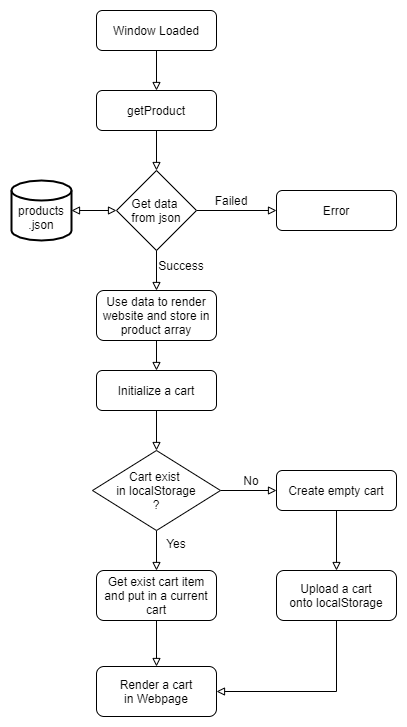

The diagram above was exported from draw.io. Its source (the exported page's mxGraphModel, read from the mxfile embedded in the PNG):
<mxGraphModel dx="1422" dy="822" grid="1" gridSize="10" guides="1" tooltips="1" connect="1" arrows="1" fold="1" page="1" pageScale="1" pageWidth="850" pageHeight="1100" math="0" shadow="0">
  <root>
    <mxCell id="0" />
    <mxCell id="1" parent="0" />
    <mxCell id="k8hpugMdyKqgwWQZ6vRM-4" value="" style="edgeStyle=orthogonalEdgeStyle;rounded=0;orthogonalLoop=1;jettySize=auto;html=1;endArrow=block;endFill=0;" edge="1" parent="1" source="k8hpugMdyKqgwWQZ6vRM-1" target="k8hpugMdyKqgwWQZ6vRM-3">
      <mxGeometry relative="1" as="geometry" />
    </mxCell>
    <mxCell id="k8hpugMdyKqgwWQZ6vRM-1" value="Window Loaded" style="rounded=1;whiteSpace=wrap;html=1;fontSize=12;glass=0;strokeWidth=1;shadow=0;" vertex="1" parent="1">
      <mxGeometry x="365" y="40" width="120" height="40" as="geometry" />
    </mxCell>
    <mxCell id="k8hpugMdyKqgwWQZ6vRM-6" value="" style="edgeStyle=orthogonalEdgeStyle;rounded=0;orthogonalLoop=1;jettySize=auto;html=1;endArrow=block;endFill=0;" edge="1" parent="1" source="k8hpugMdyKqgwWQZ6vRM-3">
      <mxGeometry relative="1" as="geometry">
        <mxPoint x="425" y="200" as="targetPoint" />
      </mxGeometry>
    </mxCell>
    <mxCell id="k8hpugMdyKqgwWQZ6vRM-3" value="getProduct" style="rounded=1;whiteSpace=wrap;html=1;fontSize=12;glass=0;strokeWidth=1;shadow=0;" vertex="1" parent="1">
      <mxGeometry x="365" y="120" width="120" height="40" as="geometry" />
    </mxCell>
    <mxCell id="k8hpugMdyKqgwWQZ6vRM-8" value="" style="edgeStyle=orthogonalEdgeStyle;rounded=0;orthogonalLoop=1;jettySize=auto;html=1;endArrow=block;endFill=0;startArrow=block;startFill=0;" edge="1" parent="1" target="k8hpugMdyKqgwWQZ6vRM-7">
      <mxGeometry relative="1" as="geometry">
        <mxPoint x="385" y="240" as="sourcePoint" />
      </mxGeometry>
    </mxCell>
    <mxCell id="k8hpugMdyKqgwWQZ6vRM-12" value="" style="edgeStyle=orthogonalEdgeStyle;rounded=0;orthogonalLoop=1;jettySize=auto;html=1;startArrow=none;startFill=0;endArrow=block;endFill=0;" edge="1" parent="1" target="k8hpugMdyKqgwWQZ6vRM-11">
      <mxGeometry relative="1" as="geometry">
        <mxPoint x="465" y="240" as="sourcePoint" />
      </mxGeometry>
    </mxCell>
    <mxCell id="k8hpugMdyKqgwWQZ6vRM-16" value="" style="edgeStyle=orthogonalEdgeStyle;rounded=0;orthogonalLoop=1;jettySize=auto;html=1;startArrow=none;startFill=0;endArrow=block;endFill=0;" edge="1" parent="1" target="k8hpugMdyKqgwWQZ6vRM-15">
      <mxGeometry relative="1" as="geometry">
        <mxPoint x="425" y="270" as="sourcePoint" />
      </mxGeometry>
    </mxCell>
    <mxCell id="k8hpugMdyKqgwWQZ6vRM-21" value="" style="edgeStyle=orthogonalEdgeStyle;rounded=0;orthogonalLoop=1;jettySize=auto;html=1;startArrow=none;startFill=0;endArrow=block;endFill=0;" edge="1" parent="1" source="k8hpugMdyKqgwWQZ6vRM-15" target="k8hpugMdyKqgwWQZ6vRM-20">
      <mxGeometry relative="1" as="geometry" />
    </mxCell>
    <mxCell id="k8hpugMdyKqgwWQZ6vRM-15" value="Use data to render website and store in product array" style="rounded=1;whiteSpace=wrap;html=1;fontSize=12;glass=0;strokeWidth=1;shadow=0;" vertex="1" parent="1">
      <mxGeometry x="365" y="320" width="120" height="50" as="geometry" />
    </mxCell>
    <mxCell id="k8hpugMdyKqgwWQZ6vRM-25" value="" style="edgeStyle=orthogonalEdgeStyle;rounded=0;orthogonalLoop=1;jettySize=auto;html=1;startArrow=none;startFill=0;endArrow=block;endFill=0;" edge="1" parent="1" source="k8hpugMdyKqgwWQZ6vRM-20" target="k8hpugMdyKqgwWQZ6vRM-24">
      <mxGeometry relative="1" as="geometry" />
    </mxCell>
    <mxCell id="k8hpugMdyKqgwWQZ6vRM-20" value="Initialize a cart" style="rounded=1;whiteSpace=wrap;html=1;fontSize=12;glass=0;strokeWidth=1;shadow=0;" vertex="1" parent="1">
      <mxGeometry x="365" y="400" width="120" height="40" as="geometry" />
    </mxCell>
    <mxCell id="k8hpugMdyKqgwWQZ6vRM-11" value="Error" style="rounded=1;whiteSpace=wrap;html=1;fontSize=12;glass=0;strokeWidth=1;shadow=0;" vertex="1" parent="1">
      <mxGeometry x="545" y="220" width="120" height="40" as="geometry" />
    </mxCell>
    <mxCell id="k8hpugMdyKqgwWQZ6vRM-7" value="&lt;br&gt;products&lt;br&gt;.json" style="strokeWidth=2;html=1;shape=mxgraph.flowchart.database;whiteSpace=wrap;" vertex="1" parent="1">
      <mxGeometry x="280" y="210" width="60" height="60" as="geometry" />
    </mxCell>
    <mxCell id="k8hpugMdyKqgwWQZ6vRM-14" value="Failed" style="text;html=1;strokeColor=none;fillColor=none;align=center;verticalAlign=middle;whiteSpace=wrap;rounded=0;" vertex="1" parent="1">
      <mxGeometry x="480" y="220" width="40" height="20" as="geometry" />
    </mxCell>
    <mxCell id="k8hpugMdyKqgwWQZ6vRM-17" value="Success" style="text;html=1;strokeColor=none;fillColor=none;align=center;verticalAlign=middle;whiteSpace=wrap;rounded=0;" vertex="1" parent="1">
      <mxGeometry x="430" y="285" width="40" height="20" as="geometry" />
    </mxCell>
    <mxCell id="k8hpugMdyKqgwWQZ6vRM-19" value="&lt;span&gt;Get data &lt;br&gt;from json&lt;/span&gt;" style="rhombus;whiteSpace=wrap;html=1;" vertex="1" parent="1">
      <mxGeometry x="385" y="200" width="80" height="80" as="geometry" />
    </mxCell>
    <mxCell id="k8hpugMdyKqgwWQZ6vRM-27" value="" style="edgeStyle=orthogonalEdgeStyle;rounded=0;orthogonalLoop=1;jettySize=auto;html=1;startArrow=none;startFill=0;endArrow=block;endFill=0;" edge="1" parent="1" source="k8hpugMdyKqgwWQZ6vRM-24" target="k8hpugMdyKqgwWQZ6vRM-26">
      <mxGeometry relative="1" as="geometry" />
    </mxCell>
    <mxCell id="k8hpugMdyKqgwWQZ6vRM-32" value="" style="edgeStyle=orthogonalEdgeStyle;rounded=0;orthogonalLoop=1;jettySize=auto;html=1;startArrow=none;startFill=0;endArrow=block;endFill=0;" edge="1" parent="1" source="k8hpugMdyKqgwWQZ6vRM-24" target="k8hpugMdyKqgwWQZ6vRM-31">
      <mxGeometry relative="1" as="geometry" />
    </mxCell>
    <mxCell id="k8hpugMdyKqgwWQZ6vRM-24" value="Cart exist&amp;nbsp;&lt;br&gt;in localStorage&lt;br&gt;?" style="rhombus;whiteSpace=wrap;html=1;" vertex="1" parent="1">
      <mxGeometry x="361" y="480" width="128" height="80" as="geometry" />
    </mxCell>
    <mxCell id="k8hpugMdyKqgwWQZ6vRM-37" value="" style="edgeStyle=orthogonalEdgeStyle;rounded=0;orthogonalLoop=1;jettySize=auto;html=1;startArrow=none;startFill=0;endArrow=block;endFill=0;" edge="1" parent="1" source="k8hpugMdyKqgwWQZ6vRM-26" target="k8hpugMdyKqgwWQZ6vRM-36">
      <mxGeometry relative="1" as="geometry" />
    </mxCell>
    <mxCell id="k8hpugMdyKqgwWQZ6vRM-26" value="Create empty cart" style="rounded=1;whiteSpace=wrap;html=1;fontSize=12;glass=0;strokeWidth=1;shadow=0;" vertex="1" parent="1">
      <mxGeometry x="545" y="500" width="120" height="40" as="geometry" />
    </mxCell>
    <mxCell id="k8hpugMdyKqgwWQZ6vRM-40" value="" style="edgeStyle=orthogonalEdgeStyle;rounded=0;orthogonalLoop=1;jettySize=auto;html=1;startArrow=none;startFill=0;endArrow=block;endFill=0;entryX=1;entryY=0.5;entryDx=0;entryDy=0;" edge="1" parent="1" source="k8hpugMdyKqgwWQZ6vRM-36" target="k8hpugMdyKqgwWQZ6vRM-38">
      <mxGeometry relative="1" as="geometry">
        <mxPoint x="605" y="730" as="targetPoint" />
        <Array as="points">
          <mxPoint x="605" y="721" />
        </Array>
      </mxGeometry>
    </mxCell>
    <mxCell id="k8hpugMdyKqgwWQZ6vRM-36" value="Upload a cart&lt;br&gt;onto localStorage" style="rounded=1;whiteSpace=wrap;html=1;fontSize=12;glass=0;strokeWidth=1;shadow=0;" vertex="1" parent="1">
      <mxGeometry x="545" y="600" width="120" height="50" as="geometry" />
    </mxCell>
    <mxCell id="k8hpugMdyKqgwWQZ6vRM-28" value="No" style="text;html=1;strokeColor=none;fillColor=none;align=center;verticalAlign=middle;whiteSpace=wrap;rounded=0;" vertex="1" parent="1">
      <mxGeometry x="500" y="500" width="40" height="20" as="geometry" />
    </mxCell>
    <mxCell id="k8hpugMdyKqgwWQZ6vRM-41" value="" style="edgeStyle=orthogonalEdgeStyle;rounded=0;orthogonalLoop=1;jettySize=auto;html=1;startArrow=none;startFill=0;endArrow=block;endFill=0;" edge="1" parent="1" source="k8hpugMdyKqgwWQZ6vRM-31" target="k8hpugMdyKqgwWQZ6vRM-38">
      <mxGeometry relative="1" as="geometry" />
    </mxCell>
    <mxCell id="k8hpugMdyKqgwWQZ6vRM-31" value="Get exist cart item and put in a current cart" style="rounded=1;whiteSpace=wrap;html=1;fontSize=12;glass=0;strokeWidth=1;shadow=0;" vertex="1" parent="1">
      <mxGeometry x="365" y="600" width="120" height="50" as="geometry" />
    </mxCell>
    <mxCell id="k8hpugMdyKqgwWQZ6vRM-33" value="Yes" style="text;html=1;strokeColor=none;fillColor=none;align=center;verticalAlign=middle;whiteSpace=wrap;rounded=0;" vertex="1" parent="1">
      <mxGeometry x="425" y="563" width="40" height="20" as="geometry" />
    </mxCell>
    <mxCell id="k8hpugMdyKqgwWQZ6vRM-38" value="Render a cart&lt;br&gt;in Webpage" style="rounded=1;whiteSpace=wrap;html=1;fontSize=12;glass=0;strokeWidth=1;shadow=0;" vertex="1" parent="1">
      <mxGeometry x="365" y="696" width="120" height="50" as="geometry" />
    </mxCell>
  </root>
</mxGraphModel>